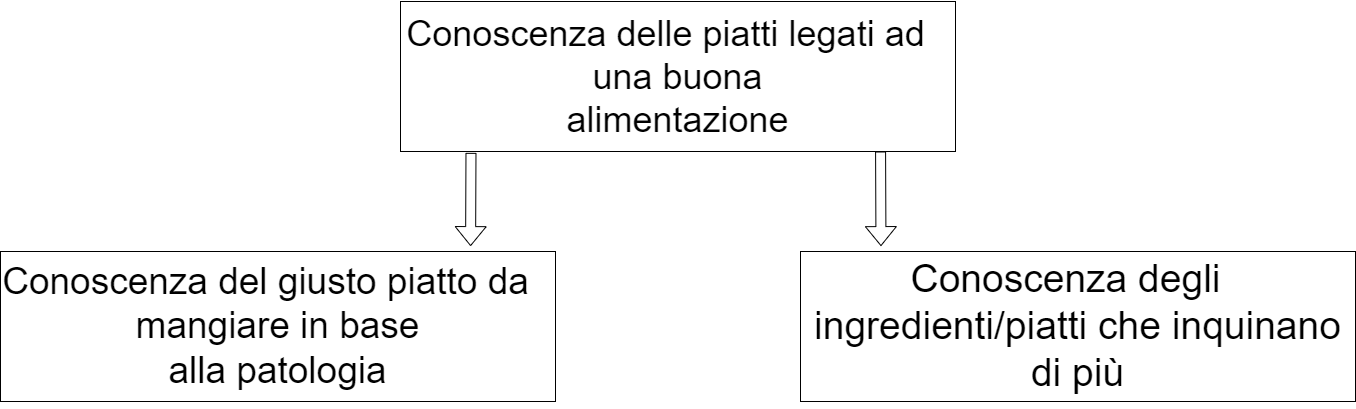

The diagram above was exported from draw.io. Its source (the exported page's mxGraphModel, read from the mxfile embedded in the PNG):
<mxGraphModel dx="10134" dy="2130" grid="1" gridSize="10" guides="1" tooltips="1" connect="1" arrows="1" fold="1" page="1" pageScale="1" pageWidth="850" pageHeight="1100" math="0" shadow="0">
  <root>
    <mxCell id="0" />
    <mxCell id="1" parent="0" />
    <mxCell id="x6_WDcnMlLpbWYYYfE1O-1" value="&lt;p class=&quot;MsoListParagraph&quot; style=&quot;text-indent: -18.0pt&quot;&gt;&lt;font style=&quot;font-size: 36px&quot;&gt;Conoscenza delle piatti legati ad una buona&lt;br/&gt;alimentazione&lt;/font&gt;&lt;/p&gt;" style="rounded=0;whiteSpace=wrap;html=1;" vertex="1" parent="1">
      <mxGeometry x="-3680" y="70" width="555" height="150" as="geometry" />
    </mxCell>
    <mxCell id="x6_WDcnMlLpbWYYYfE1O-6" value="&lt;p class=&quot;MsoListParagraph&quot; style=&quot;text-indent: -18.0pt&quot;&gt;&lt;font style=&quot;font-size: 37px&quot;&gt;Conoscenza del giusto piatto da mangiare in base&lt;br/&gt;alla patologia&lt;/font&gt;&lt;/p&gt;" style="rounded=0;whiteSpace=wrap;html=1;" vertex="1" parent="1">
      <mxGeometry x="-4080" y="320" width="555" height="150" as="geometry" />
    </mxCell>
    <mxCell id="x6_WDcnMlLpbWYYYfE1O-7" value="&lt;p class=&quot;MsoListParagraph&quot; style=&quot;text-indent: -18.0pt&quot;&gt;&lt;font style=&quot;font-size: 39px&quot;&gt;Conoscenza degli ingredienti/piatti che inquinano&lt;br/&gt;di più&lt;/font&gt;&lt;/p&gt;" style="rounded=0;whiteSpace=wrap;html=1;" vertex="1" parent="1">
      <mxGeometry x="-3280" y="320" width="555" height="150" as="geometry" />
    </mxCell>
    <mxCell id="x6_WDcnMlLpbWYYYfE1O-8" value="" style="shape=flexArrow;endArrow=classic;html=1;rounded=0;fontSize=39;exitX=0.127;exitY=1.009;exitDx=0;exitDy=0;exitPerimeter=0;entryX=0.847;entryY=-0.036;entryDx=0;entryDy=0;entryPerimeter=0;" edge="1" parent="1" source="x6_WDcnMlLpbWYYYfE1O-1" target="x6_WDcnMlLpbWYYYfE1O-6">
      <mxGeometry width="50" height="50" relative="1" as="geometry">
        <mxPoint x="-3430" y="520" as="sourcePoint" />
        <mxPoint x="-3560" y="310" as="targetPoint" />
        <Array as="points" />
      </mxGeometry>
    </mxCell>
    <mxCell id="x6_WDcnMlLpbWYYYfE1O-9" value="" style="shape=flexArrow;endArrow=classic;html=1;rounded=0;fontSize=39;exitX=0.865;exitY=1;exitDx=0;exitDy=0;exitPerimeter=0;entryX=0.145;entryY=-0.036;entryDx=0;entryDy=0;entryPerimeter=0;" edge="1" parent="1" source="x6_WDcnMlLpbWYYYfE1O-1" target="x6_WDcnMlLpbWYYYfE1O-7">
      <mxGeometry width="50" height="50" relative="1" as="geometry">
        <mxPoint x="-3599.515" y="231.35000000000002" as="sourcePoint" />
        <mxPoint x="-3599.915" y="324.5999999999999" as="targetPoint" />
        <Array as="points" />
      </mxGeometry>
    </mxCell>
  </root>
</mxGraphModel>